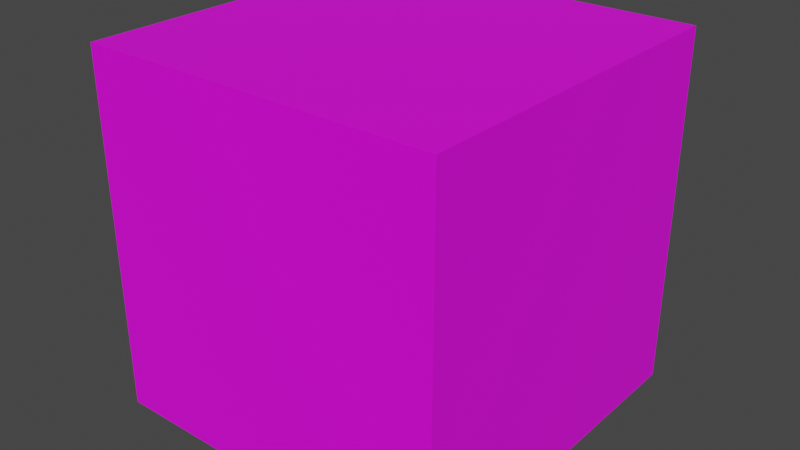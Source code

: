 # Source: Voxel.blend  (saved by Blender 4.0.35; exported with 4.5.12 LTS)
import bpy
from mathutils import Matrix  # noqa: F401  (used for matrix-valued properties, if any)

bpy.ops.wm.read_factory_settings(use_empty=True)
scene = bpy.context.scene
scene.name = 'Scene'

# ---- collections
col_collection = bpy.data.collections.new('Collection'); scene.collection.children.link(col_collection)

# ---- images (referenced by path relative to the original .blend; pixels are not part of the script)
import os
ASSET_DIR = os.environ.get("B2B_ASSET_DIR", "")  # directory of the original .blend (textures are referenced by path, not embedded)
HERE = os.path.dirname(os.path.abspath(__file__))  # packed textures are extracted next to this script under _unpacked/

def load_image(name, relpath, width, height, colorspace="sRGB"):
    """Load a texture the original file referenced (path relative to the .blend, or extracted next to this script)."""
    p = next((c for c in (os.path.join(HERE, relpath), os.path.join(ASSET_DIR, relpath)) if relpath and os.path.exists(c)), "")
    if p:
        img = bpy.data.images.load(p, check_existing=True)
        img.name = name
    else:  # same state as the original file: an image datablock whose file is absent (Cycles renders it pink)
        img = bpy.data.images.new(name, width, height)
        img.source = "FILE"
        img.filepath = "//" + (relpath or name)
    img.colorspace_settings.name = colorspace
    return img
img_testblocktexture_png = load_image('TestBlockTexture.png', 'TestBlockTexture.png', 1024, 1024, 'sRGB')

# ---- materials (node trees are filled in below, after node groups)
mat_material = bpy.data.materials.new('Material')
mat_material.alpha_threshold = 0.0
mat_material.use_transparent_shadow = False
mat_material.roughness = 0.5
mat_material.line_color = (0.0, 0.0, 0.0, 1.0)

# ---- material node trees
mat_material.use_nodes = True; mat_material.node_tree.nodes.clear()
_N = mat_material.node_tree.nodes; _L = mat_material.node_tree.links
n0 = _N.new('ShaderNodeOutputMaterial'); n0.name = 'Material Output'; n0.location = (300, 300)
n1 = _N.new('ShaderNodeBsdfPrincipled'); n1.name = 'Principled BSDF'; n1.location = (10, 300)
n1.distribution = 'GGX'
n1.subsurface_method = 'RANDOM_WALK_SKIN'
n1.inputs[3].default_value = 1.45
n1.inputs[27].default_value = (0.0, 0.0, 0.0, 1.0)
n1.inputs[28].default_value = 1.0
n2 = _N.new('ShaderNodeTexImage'); n2.name = 'Image Texture'; n2.location = (-280, 280)
n2.image = img_testblocktexture_png
_L.new(n1.outputs[0], n0.inputs[0])
_L.new(n2.outputs[0], n1.inputs[0])
n0.is_active_output = True

# ---- world
world_world = bpy.data.worlds.new('World'); scene.world = world_world
world_world.use_nodes = True; world_world.node_tree.nodes.clear()
_N = world_world.node_tree.nodes; _L = world_world.node_tree.links
n0 = _N.new('ShaderNodeOutputWorld'); n0.name = 'World Output'; n0.location = (300, 300)
n1 = _N.new('ShaderNodeBackground'); n1.name = 'Background'; n1.location = (10, 300)
n1.inputs[0].default_value = (0.05088, 0.05088, 0.05088, 1.0)
_L.new(n1.outputs[0], n0.inputs[0])
n0.is_active_output = True
world_world.color = (0.05088, 0.05088, 0.05088)
world_world.use_sun_shadow = False
world_world.sun_shadow_jitter_overblur = 0.0

# ---- meshes
me_cube_001 = bpy.data.meshes.new('Cube.001')
me_cube_001.from_pydata([(1.0, 1.0, 1.0), (1.0, 1.0, -1.0), (-1.0, 1.0, 1.0), (-1.0, 1.0, -1.0)], [], [(3, 2, 0, 1)])
_uv = me_cube_001.uv_layers.new(name='UVMap')
_uv.uv.foreach_set('vector', [0.6568, 0.017, 0.6568, 0.488, 0.343, 0.488, 0.343, 0.017])
me_cube_001.materials.append(mat_material)
me_cube_001.use_mirror_vertex_groups = False
me_cube_001.update()
me_cube_002 = bpy.data.meshes.new('Cube.002')
me_cube_002.from_pydata([(-1.0, 1.0, 1.0), (-1.0, 1.0, -1.0), (-1.0, -1.0, 1.0), (-1.0, -1.0, -1.0)], [], [(3, 2, 0, 1)])
_uv = me_cube_002.uv_layers.new(name='UVMap')
_uv.uv.foreach_set('vector', [0.3266, 0.5103, 0.3266, 0.9897, 0.008572, 0.9897, 0.008572, 0.5103])
me_cube_002.materials.append(mat_material)
me_cube_002.use_mirror_vertex_groups = False
me_cube_002.update()
me_cube_003 = bpy.data.meshes.new('Cube.003')
me_cube_003.from_pydata([(1.0, -1.0, 1.0), (1.0, -1.0, -1.0), (-1.0, -1.0, 1.0), (-1.0, -1.0, -1.0)], [], [(1, 0, 2, 3)])
_uv = me_cube_003.uv_layers.new(name='UVMap')
_uv.uv.foreach_set('vector', [0.6596, 0.5127, 0.6596, 0.9898, 0.3414, 0.9898, 0.3414, 0.5127])
me_cube_003.materials.append(mat_material)
me_cube_003.use_mirror_vertex_groups = False
me_cube_003.update()
me_cube_004 = bpy.data.meshes.new('Cube.004')
me_cube_004.from_pydata([(1.0, 1.0, 1.0), (1.0, -1.0, 1.0), (-1.0, 1.0, 1.0), (-1.0, -1.0, 1.0)], [], [(0, 2, 3, 1)])
_uv = me_cube_004.uv_layers.new(name='UVMap')
_uv.uv.foreach_set('vector', [0.006029, 0.009047, 0.3273, 0.009047, 0.3273, 0.4912, 0.006029, 0.4912])
me_cube_004.materials.append(mat_material)
me_cube_004.use_mirror_vertex_groups = False
me_cube_004.update()
me_cube_005 = bpy.data.meshes.new('Cube.005')
me_cube_005.from_pydata([(1.0, 1.0, -1.0), (1.0, -1.0, -1.0), (-1.0, 1.0, -1.0), (-1.0, -1.0, -1.0)], [], [(2, 0, 1, 3)])
_uv = me_cube_005.uv_layers.new(name='UVMap')
_uv.uv.foreach_set('vector', [0.6755, 0.01316, 0.9911, 0.01316, 0.9911, 0.4818, 0.6755, 0.4818])
me_cube_005.materials.append(mat_material)
me_cube_005.use_mirror_vertex_groups = False
me_cube_005.update()
me_cube_006 = bpy.data.meshes.new('Cube.006')
me_cube_006.from_pydata([(1.0, 1.0, 1.0), (1.0, 1.0, -1.0), (1.0, -1.0, 1.0), (1.0, -1.0, -1.0)], [], [(1, 0, 2, 3)])
_uv = me_cube_006.uv_layers.new(name='UVMap')
_uv.uv.foreach_set('vector', [0.9908, 0.5139, 0.9908, 0.9861, 0.6759, 0.9861, 0.6759, 0.5139])
me_cube_006.materials.append(mat_material)
me_cube_006.use_mirror_vertex_groups = False
me_cube_006.update()

# ---- objects
ob_back_face = bpy.data.objects.new('Back Face', me_cube_001)
ob_left_face = bpy.data.objects.new('Left Face', me_cube_002)
ob_front_face = bpy.data.objects.new('Front Face', me_cube_003)
ob_top_face = bpy.data.objects.new('Top Face', me_cube_004)
ob_bottom_face = bpy.data.objects.new('Bottom Face', me_cube_005)
ob_right_face = bpy.data.objects.new('Right Face', me_cube_006)

# ---- transforms, parenting, visibility, modifiers, constraints
ob_back_face.location = (0.0, 0.0, 0.0)
ob_back_face.lock_rotations_4d = False
ob_back_face.empty_display_type = 'ARROWS'
ob_back_face.lineart.crease_threshold = 0.0
ob_left_face.location = (0.0, 0.0, 0.0)
ob_left_face.lock_rotations_4d = False
ob_left_face.empty_display_type = 'ARROWS'
ob_left_face.lineart.crease_threshold = 0.0
ob_front_face.location = (0.0, 0.0, 0.0)
ob_front_face.lock_rotations_4d = False
ob_front_face.empty_display_type = 'ARROWS'
ob_front_face.lineart.crease_threshold = 0.0
ob_top_face.location = (0.0, 0.0, 0.0)
ob_top_face.lock_rotations_4d = False
ob_top_face.empty_display_type = 'ARROWS'
ob_top_face.lineart.crease_threshold = 0.0
ob_bottom_face.location = (0.0, 0.0, 0.0)
ob_bottom_face.lock_rotations_4d = False
ob_bottom_face.empty_display_type = 'ARROWS'
ob_bottom_face.lineart.crease_threshold = 0.0
ob_right_face.location = (0.0, 0.0, 0.0)
ob_right_face.lock_rotations_4d = False
ob_right_face.empty_display_type = 'ARROWS'
ob_right_face.lineart.crease_threshold = 0.0

# ---- collection membership
col_collection.objects.link(ob_back_face)
col_collection.objects.link(ob_left_face)
col_collection.objects.link(ob_front_face)
col_collection.objects.link(ob_top_face)
col_collection.objects.link(ob_bottom_face)
col_collection.objects.link(ob_right_face)

# ---- scene / render settings (as saved in the file)
scene.frame_start = 1; scene.frame_end = 250; scene.frame_set(1)
scene.render.engine = 'BLENDER_EEVEE_NEXT'
scene.cycles.sampling_pattern = 'TABULATED_SOBOL'
scene.view_settings.view_transform = 'Filmic'
bpy.context.view_layer.update()

# ---- added for rendering (the .blend has no active camera and no usable light): camera, sun
cam_auto = bpy.data.cameras.new('AutoCamera')
cam_auto.lens = 50.0
cam_auto.sensor_width = 36.0
cam_auto.clip_end = 1000.0
ob_auto_camera = bpy.data.objects.new('AutoCamera', cam_auto)
scene.collection.objects.link(ob_auto_camera)
ob_auto_camera.location = (3.20507, -3.84609, 2.56406)
ob_auto_camera.rotation_euler = (1.09748, -7.21219e-08, 0.694738)
scene.camera = ob_auto_camera
light_auto_sun = bpy.data.lights.new('AutoSun', 'SUN')
light_auto_sun.energy = 3.0
light_auto_sun.angle = 0.0523599
ob_auto_sun = bpy.data.objects.new('AutoSun', light_auto_sun)
scene.collection.objects.link(ob_auto_sun)
ob_auto_sun.rotation_euler = (0.872665, 0.174533, 0.523599)
bpy.context.view_layer.update()
